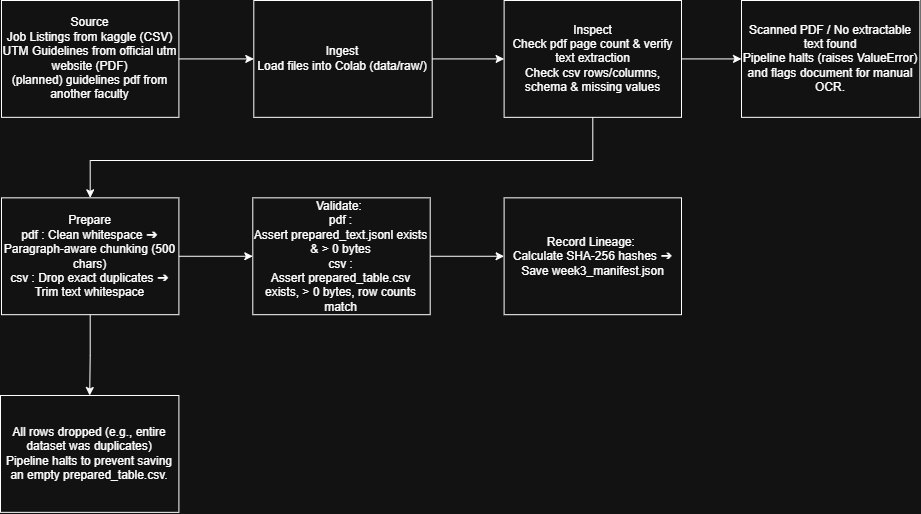

The diagram above was exported from draw.io. Its source (the exported page's mxGraphModel, read from the mxfile embedded in the PNG):
<mxGraphModel dx="957" dy="574" grid="1" gridSize="10" guides="1" tooltips="1" connect="1" arrows="1" fold="1" page="1" pageScale="1" pageWidth="850" pageHeight="1100" math="0" shadow="0">
  <root>
    <mxCell id="0" />
    <mxCell id="1" parent="0" />
    <mxCell id="FElh3a5gUMguDl7Asyk7-13" edge="1" parent="1" source="FElh3a5gUMguDl7Asyk7-2" style="edgeStyle=orthogonalEdgeStyle;rounded=0;orthogonalLoop=1;jettySize=auto;html=1;defaultLabelBackgroundColor=page;labelPadding=0 4;" target="FElh3a5gUMguDl7Asyk7-3" value="">
      <mxGeometry relative="1" as="geometry" />
    </mxCell>
    <mxCell id="FElh3a5gUMguDl7Asyk7-2" parent="1" style="rounded=0;whiteSpace=wrap;html=1;container=0;" value="Source&lt;div&gt;Job Listings from kaggle (CSV)&lt;/div&gt;&lt;div&gt;UTM Guidelines from official utm website (PDF)&lt;/div&gt;&lt;div&gt;(planned) guidelines pdf from another faculty&lt;/div&gt;" vertex="1">
      <mxGeometry height="116.8421052631579" width="177.39130434782606" x="140" y="200" as="geometry" />
    </mxCell>
    <mxCell id="FElh3a5gUMguDl7Asyk7-14" edge="1" parent="1" source="FElh3a5gUMguDl7Asyk7-3" style="edgeStyle=orthogonalEdgeStyle;rounded=0;orthogonalLoop=1;jettySize=auto;html=1;defaultLabelBackgroundColor=page;labelPadding=0 4;" target="FElh3a5gUMguDl7Asyk7-4" value="">
      <mxGeometry relative="1" as="geometry" />
    </mxCell>
    <mxCell id="FElh3a5gUMguDl7Asyk7-3" parent="1" style="rounded=0;whiteSpace=wrap;html=1;container=0;" value="Ingest&lt;div&gt;Load files into Colab (data/raw/)&lt;/div&gt;" vertex="1">
      <mxGeometry height="116.8421052631579" width="178.39130434782606" x="392.3043478260869" y="200" as="geometry" />
    </mxCell>
    <mxCell id="FElh3a5gUMguDl7Asyk7-15" edge="1" parent="1" source="FElh3a5gUMguDl7Asyk7-4" style="edgeStyle=orthogonalEdgeStyle;rounded=0;orthogonalLoop=1;jettySize=auto;html=1;defaultLabelBackgroundColor=page;labelPadding=0 4;" target="FElh3a5gUMguDl7Asyk7-12" value="">
      <mxGeometry relative="1" as="geometry" />
    </mxCell>
    <mxCell id="FElh3a5gUMguDl7Asyk7-16" edge="1" parent="1" source="FElh3a5gUMguDl7Asyk7-4" style="edgeStyle=orthogonalEdgeStyle;rounded=0;orthogonalLoop=1;jettySize=auto;html=1;defaultLabelBackgroundColor=page;labelPadding=0 4;" target="FElh3a5gUMguDl7Asyk7-5">
      <mxGeometry relative="1" as="geometry">
        <Array as="points">
          <mxPoint x="731.3" y="360" />
          <mxPoint x="228.7" y="360" />
        </Array>
      </mxGeometry>
    </mxCell>
    <mxCell id="FElh3a5gUMguDl7Asyk7-4" parent="1" style="rounded=0;whiteSpace=wrap;html=1;container=0;" value="Inspect&lt;div&gt;Check pdf page count &amp;amp; verify text extraction&lt;/div&gt;&lt;div&gt;Check csv rows/columns, schema &amp;amp; missing values&lt;/div&gt;" vertex="1">
      <mxGeometry height="116.8421052631579" width="177.39130434782606" x="642.6086956521738" y="200" as="geometry" />
    </mxCell>
    <mxCell id="FElh3a5gUMguDl7Asyk7-17" edge="1" parent="1" source="FElh3a5gUMguDl7Asyk7-5" style="edgeStyle=orthogonalEdgeStyle;rounded=0;orthogonalLoop=1;jettySize=auto;html=1;defaultLabelBackgroundColor=page;labelPadding=0 4;" target="FElh3a5gUMguDl7Asyk7-6" value="">
      <mxGeometry relative="1" as="geometry" />
    </mxCell>
    <mxCell id="FElh3a5gUMguDl7Asyk7-19" edge="1" parent="1" source="FElh3a5gUMguDl7Asyk7-5" style="edgeStyle=orthogonalEdgeStyle;rounded=0;orthogonalLoop=1;jettySize=auto;html=1;defaultLabelBackgroundColor=page;labelPadding=0 4;" target="FElh3a5gUMguDl7Asyk7-11" value="">
      <mxGeometry relative="1" as="geometry" />
    </mxCell>
    <mxCell id="FElh3a5gUMguDl7Asyk7-5" parent="1" style="rounded=0;whiteSpace=wrap;html=1;container=0;" value="Prepare&lt;div&gt;pdf : Clean whitespace ➔ Paragraph-aware chunking (500 chars)&lt;div&gt;csv : Drop exact duplicates ➔ Trim text whitespace&lt;/div&gt;&lt;/div&gt;" vertex="1">
      <mxGeometry height="116.8421052631579" width="177.39130434782606" x="140" y="397.33722807017546" as="geometry" />
    </mxCell>
    <mxCell id="FElh3a5gUMguDl7Asyk7-18" edge="1" parent="1" source="FElh3a5gUMguDl7Asyk7-6" style="edgeStyle=orthogonalEdgeStyle;rounded=0;orthogonalLoop=1;jettySize=auto;html=1;defaultLabelBackgroundColor=page;labelPadding=0 4;" target="FElh3a5gUMguDl7Asyk7-7" value="">
      <mxGeometry relative="1" as="geometry" />
    </mxCell>
    <mxCell id="FElh3a5gUMguDl7Asyk7-6" parent="1" style="rounded=0;whiteSpace=wrap;html=1;container=0;" value="Validate:&amp;nbsp;&lt;div&gt;pdf :&lt;br&gt;&lt;div&gt;Assert prepared_text.jsonl exists &amp;amp; &amp;gt; 0 bytes&lt;/div&gt;&lt;div&gt;csv :&lt;br&gt;&lt;div&gt;Assert prepared_table.csv exists, &amp;gt; 0 bytes, row counts match&lt;/div&gt;&lt;/div&gt;&lt;/div&gt;" vertex="1">
      <mxGeometry height="116.8421052631579" width="177.39130434782606" x="391.3043478260869" y="397.33722807017546" as="geometry" />
    </mxCell>
    <mxCell id="FElh3a5gUMguDl7Asyk7-7" parent="1" style="rounded=0;whiteSpace=wrap;html=1;container=0;" value="Record Lineage:&amp;nbsp;&lt;div&gt;Calculate SHA-256 hashes ➔ Save week3_manifest.json&lt;/div&gt;" vertex="1">
      <mxGeometry height="116.8421052631579" width="177.39130434782606" x="642.6086956521738" y="397.33722807017546" as="geometry" />
    </mxCell>
    <mxCell id="FElh3a5gUMguDl7Asyk7-11" parent="1" style="rounded=0;whiteSpace=wrap;html=1;" value="All rows dropped (e.g., entire dataset was duplicates)&lt;div&gt;Pipeline halts to prevent saving an empty prepared_table.csv.&lt;/div&gt;" vertex="1">
      <mxGeometry height="116.84" width="178.39" x="139" y="595" as="geometry" />
    </mxCell>
    <mxCell id="FElh3a5gUMguDl7Asyk7-12" parent="1" style="rounded=0;whiteSpace=wrap;html=1;" value="&lt;div&gt;Scanned PDF / No extractable text found&lt;/div&gt;Pipeline halts (raises ValueError) and flags document for manual OCR." vertex="1">
      <mxGeometry height="116.84" width="178.39" x="880" y="200" as="geometry" />
    </mxCell>
  </root>
</mxGraphModel>